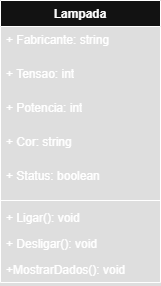

The diagram above was exported from draw.io. Its source (the exported page's mxGraphModel, read from the mxfile embedded in the PNG):
<mxGraphModel dx="1106" dy="571" grid="1" gridSize="10" guides="1" tooltips="1" connect="1" arrows="1" fold="1" page="1" pageScale="1" pageWidth="827" pageHeight="1169" math="0" shadow="0">
  <root>
    <mxCell id="0" />
    <mxCell id="1" parent="0" />
    <mxCell id="8y_YAzR3IhQCToYbShjl-1" value="Lampada" style="swimlane;fontStyle=1;align=center;verticalAlign=top;childLayout=stackLayout;horizontal=1;startSize=26;horizontalStack=0;resizeParent=1;resizeParentMax=0;resizeLast=0;collapsible=1;marginBottom=0;whiteSpace=wrap;html=1;" vertex="1" parent="1">
      <mxGeometry x="140" y="120" width="160" height="282" as="geometry" />
    </mxCell>
    <mxCell id="8y_YAzR3IhQCToYbShjl-2" value="+ Fabricante: string" style="text;strokeColor=none;fillColor=none;align=left;verticalAlign=top;spacingLeft=4;spacingRight=4;overflow=hidden;rotatable=0;points=[[0,0.5],[1,0.5]];portConstraint=eastwest;whiteSpace=wrap;html=1;" vertex="1" parent="8y_YAzR3IhQCToYbShjl-1">
      <mxGeometry y="26" width="160" height="34" as="geometry" />
    </mxCell>
    <mxCell id="8y_YAzR3IhQCToYbShjl-5" value="+ Tensao: int" style="text;strokeColor=none;fillColor=none;align=left;verticalAlign=top;spacingLeft=4;spacingRight=4;overflow=hidden;rotatable=0;points=[[0,0.5],[1,0.5]];portConstraint=eastwest;whiteSpace=wrap;html=1;" vertex="1" parent="8y_YAzR3IhQCToYbShjl-1">
      <mxGeometry y="60" width="160" height="34" as="geometry" />
    </mxCell>
    <mxCell id="8y_YAzR3IhQCToYbShjl-6" value="+ Potencia: int" style="text;strokeColor=none;fillColor=none;align=left;verticalAlign=top;spacingLeft=4;spacingRight=4;overflow=hidden;rotatable=0;points=[[0,0.5],[1,0.5]];portConstraint=eastwest;whiteSpace=wrap;html=1;" vertex="1" parent="8y_YAzR3IhQCToYbShjl-1">
      <mxGeometry y="94" width="160" height="34" as="geometry" />
    </mxCell>
    <mxCell id="8y_YAzR3IhQCToYbShjl-7" value="+ Cor: string" style="text;strokeColor=none;fillColor=none;align=left;verticalAlign=top;spacingLeft=4;spacingRight=4;overflow=hidden;rotatable=0;points=[[0,0.5],[1,0.5]];portConstraint=eastwest;whiteSpace=wrap;html=1;" vertex="1" parent="8y_YAzR3IhQCToYbShjl-1">
      <mxGeometry y="128" width="160" height="34" as="geometry" />
    </mxCell>
    <mxCell id="8y_YAzR3IhQCToYbShjl-8" value="+ Status: boolean" style="text;strokeColor=none;fillColor=none;align=left;verticalAlign=top;spacingLeft=4;spacingRight=4;overflow=hidden;rotatable=0;points=[[0,0.5],[1,0.5]];portConstraint=eastwest;whiteSpace=wrap;html=1;" vertex="1" parent="8y_YAzR3IhQCToYbShjl-1">
      <mxGeometry y="162" width="160" height="34" as="geometry" />
    </mxCell>
    <mxCell id="8y_YAzR3IhQCToYbShjl-3" value="" style="line;strokeWidth=1;fillColor=none;align=left;verticalAlign=middle;spacingTop=-1;spacingLeft=3;spacingRight=3;rotatable=0;labelPosition=right;points=[];portConstraint=eastwest;strokeColor=inherit;" vertex="1" parent="8y_YAzR3IhQCToYbShjl-1">
      <mxGeometry y="196" width="160" height="8" as="geometry" />
    </mxCell>
    <mxCell id="8y_YAzR3IhQCToYbShjl-4" value="+ Ligar(): void" style="text;strokeColor=none;fillColor=none;align=left;verticalAlign=top;spacingLeft=4;spacingRight=4;overflow=hidden;rotatable=0;points=[[0,0.5],[1,0.5]];portConstraint=eastwest;whiteSpace=wrap;html=1;" vertex="1" parent="8y_YAzR3IhQCToYbShjl-1">
      <mxGeometry y="204" width="160" height="26" as="geometry" />
    </mxCell>
    <mxCell id="8y_YAzR3IhQCToYbShjl-9" value="+ Desligar(): void" style="text;strokeColor=none;fillColor=none;align=left;verticalAlign=top;spacingLeft=4;spacingRight=4;overflow=hidden;rotatable=0;points=[[0,0.5],[1,0.5]];portConstraint=eastwest;whiteSpace=wrap;html=1;" vertex="1" parent="8y_YAzR3IhQCToYbShjl-1">
      <mxGeometry y="230" width="160" height="26" as="geometry" />
    </mxCell>
    <mxCell id="8y_YAzR3IhQCToYbShjl-10" value="+MostrarDados(): void" style="text;strokeColor=none;fillColor=none;align=left;verticalAlign=top;spacingLeft=4;spacingRight=4;overflow=hidden;rotatable=0;points=[[0,0.5],[1,0.5]];portConstraint=eastwest;whiteSpace=wrap;html=1;" vertex="1" parent="8y_YAzR3IhQCToYbShjl-1">
      <mxGeometry y="256" width="160" height="26" as="geometry" />
    </mxCell>
  </root>
</mxGraphModel>